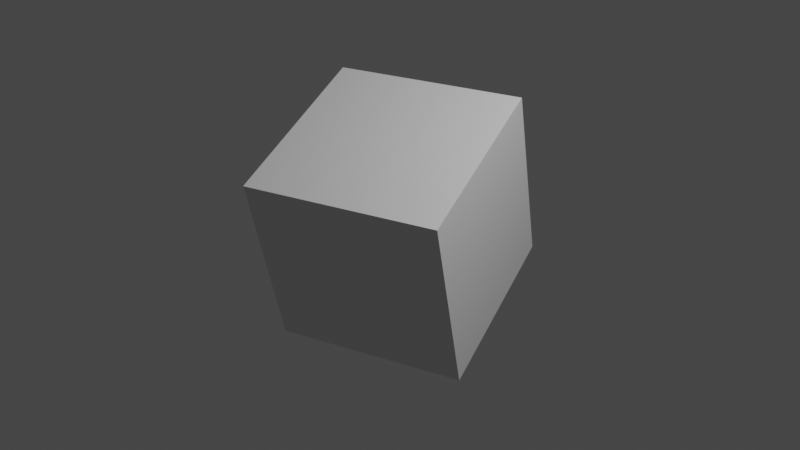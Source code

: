 # Source: untitled.blend  (saved by Blender 3.1.7; exported with 4.5.12 LTS)
import bpy
from mathutils import Matrix  # noqa: F401  (used for matrix-valued properties, if any)

bpy.ops.wm.read_factory_settings(use_empty=True)
scene = bpy.context.scene
scene.name = 'Scene'

# ---- collections
col_collection = bpy.data.collections.new('Collection'); scene.collection.children.link(col_collection)

# ---- materials (node trees are filled in below, after node groups)
mat_material = bpy.data.materials.new('Material')
mat_material.alpha_threshold = 0.0
mat_material.use_transparent_shadow = False
mat_material.line_color = (0.0, 0.0, 0.0, 1.0)

# ---- material node trees
mat_material.use_nodes = True; mat_material.node_tree.nodes.clear()
_N = mat_material.node_tree.nodes; _L = mat_material.node_tree.links
n0 = _N.new('ShaderNodeOutputMaterial'); n0.name = 'Material Output'; n0.location = (300, 300)
n1 = _N.new('ShaderNodeBsdfPrincipled'); n1.name = 'Principled BSDF'; n1.location = (10, 300)
n1.distribution = 'GGX'
n1.subsurface_method = 'RANDOM_WALK_SKIN'
n1.inputs[2].default_value = 0.4
n1.inputs[3].default_value = 1.45
n1.inputs[27].default_value = (0.0, 0.0, 0.0, 1.0)
n1.inputs[28].default_value = 1.0
_L.new(n1.outputs[0], n0.inputs[0])
n0.is_active_output = True

# ---- world
world_world = bpy.data.worlds.new('World'); scene.world = world_world
world_world.use_nodes = True; world_world.node_tree.nodes.clear()
_N = world_world.node_tree.nodes; _L = world_world.node_tree.links
n0 = _N.new('ShaderNodeOutputWorld'); n0.name = 'World Output'; n0.location = (300, 300)
n1 = _N.new('ShaderNodeBackground'); n1.name = 'Background'; n1.location = (10, 300)
n1.inputs[0].default_value = (0.05088, 0.05088, 0.05088, 1.0)
_L.new(n1.outputs[0], n0.inputs[0])
n0.is_active_output = True
world_world.color = (0.05088, 0.05088, 0.05088)
world_world.use_sun_shadow = False
world_world.sun_shadow_jitter_overblur = 0.0

# ---- cameras
cam_camera = bpy.data.cameras.new('Camera')
cam_camera.clip_end = 100.0
cam_camera.ortho_scale = 7.314

# ---- lights
light_light = bpy.data.lights.new('Light', 'POINT')
light_light.transmission_factor = 0.0
light_light.energy = 1000.0
light_light.shadow_soft_size = 0.1
light_light.shadow_maximum_resolution = 0.006
light_light.use_absolute_resolution = True

# ---- meshes
me_cube = bpy.data.meshes.new('Cube')
me_cube.from_pydata([(1.0, 1.0, 1.0), (1.0, 1.0, -1.0), (1.0, -1.0, 1.0), (1.0, -1.0, -1.0), (-1.0, 1.0, 1.0), (-1.0, 1.0, -1.0), (-1.0, -1.0, 1.0), (-1.0, -1.0, -1.0)], [], [(0, 4, 6, 2), (3, 2, 6, 7), (7, 6, 4, 5), (5, 1, 3, 7), (1, 0, 2, 3), (5, 4, 0, 1)])
_uv = me_cube.uv_layers.new(name='UVMap')
_uv.uv.foreach_set('vector', [0.625, 0.5, 0.875, 0.5, 0.875, 0.75, 0.625, 0.75, 0.375, 0.75, 0.625, 0.75, 0.625, 1.0, 0.375, 1.0, 0.375, 0.0, 0.625, 0.0, 0.625, 0.25, 0.375, 0.25, 0.125, 0.5, 0.375, 0.5, 0.375, 0.75, 0.125, 0.75, 0.375, 0.5, 0.625, 0.5, 0.625, 0.75, 0.375, 0.75, 0.375, 0.25, 0.625, 0.25, 0.625, 0.5, 0.375, 0.5])
me_cube.materials.append(mat_material)
me_cube.use_remesh_preserve_volume = False
me_cube.use_remesh_preserve_attributes = False
me_cube.use_mirror_vertex_groups = False
me_cube.update()

# ---- objects
ob_cube = bpy.data.objects.new('Cube', me_cube)
ob_light = bpy.data.objects.new('Light', light_light)
ob_camera = bpy.data.objects.new('Camera', cam_camera)

# ---- transforms, parenting, visibility, modifiers, constraints
ob_cube.location = (0.0, 0.0, 0.0)
ob_cube.rotation_euler = (0.2997, 0.004014, 0.3456)
ob_cube.lock_rotations_4d = False
ob_cube.empty_display_type = 'ARROWS'
ob_cube.lineart.crease_threshold = 0.0
ob_light.location = (4.076, 1.005, 5.904)
ob_light.rotation_euler = (0.6503, 0.05522, 1.866)
ob_light.lock_rotations_4d = False
ob_light.empty_display_type = 'ARROWS'
ob_light.color = (0.0, 0.0, 0.0, 0.0)
ob_light.lineart.crease_threshold = 0.0
ob_camera.location = (7.359, -6.926, 4.958)
ob_camera.rotation_euler = (1.109, 0.0, 0.8149)
ob_camera.lock_rotations_4d = False
ob_camera.empty_display_type = 'ARROWS'
ob_camera.color = (0.0, 0.0, 0.0, 0.0)
ob_camera.display_type = 'WIRE'
ob_camera.lineart.crease_threshold = 0.0

# ---- collection membership
col_collection.objects.link(ob_cube)
col_collection.objects.link(ob_light)
col_collection.objects.link(ob_camera)

# ---- scene / render settings (as saved in the file)
scene.camera = ob_camera
scene.frame_start = 1; scene.frame_end = 250; scene.frame_set(1)
scene.render.engine = 'BLENDER_EEVEE_NEXT'
scene.cycles.sampling_pattern = 'TABULATED_SOBOL'
scene.cycles.use_light_tree = False
scene.view_settings.view_transform = 'Filmic'
bpy.context.view_layer.update()
